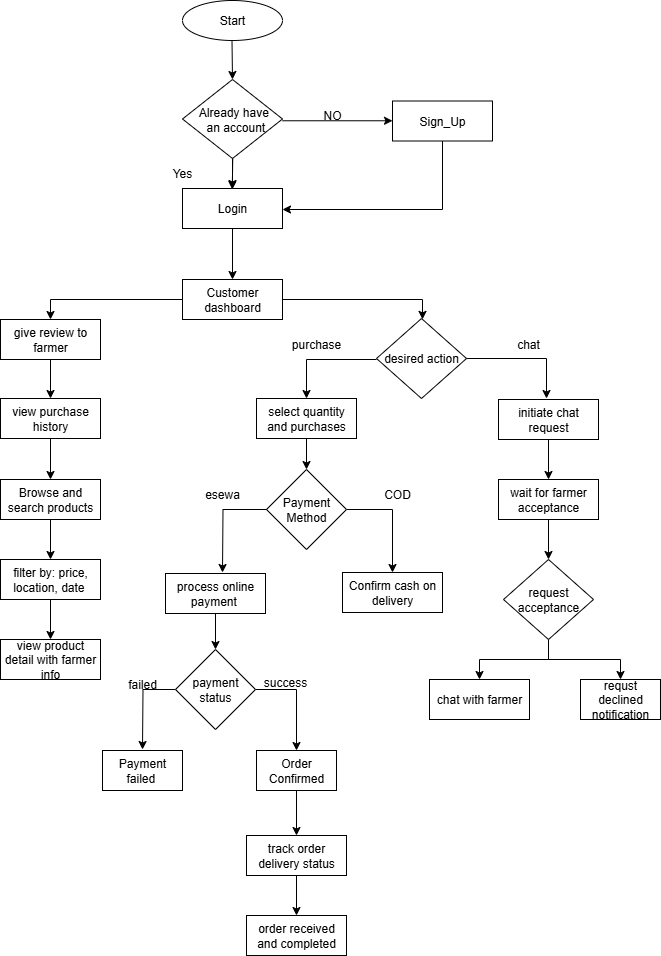

The diagram above was exported from draw.io. Its source (the exported page's mxGraphModel, read from the mxfile embedded in the PNG):
<mxGraphModel dx="1042" dy="562" grid="1" gridSize="10" guides="1" tooltips="1" connect="1" arrows="1" fold="1" page="1" pageScale="1" pageWidth="827" pageHeight="1169" math="0" shadow="0">
  <root>
    <mxCell id="0" />
    <mxCell id="1" parent="0" />
    <mxCell id="1QGPjZfyZcQNIy04lbgZ-1" value="Start" style="ellipse;whiteSpace=wrap;html=1;align=center;" vertex="1" parent="1">
      <mxGeometry x="302" y="41" width="100" height="40" as="geometry" />
    </mxCell>
    <mxCell id="1QGPjZfyZcQNIy04lbgZ-2" value="" style="endArrow=classic;html=1;rounded=0;" edge="1" parent="1">
      <mxGeometry width="50" height="50" relative="1" as="geometry">
        <mxPoint x="351.5" y="81" as="sourcePoint" />
        <mxPoint x="352" y="120" as="targetPoint" />
      </mxGeometry>
    </mxCell>
    <mxCell id="1QGPjZfyZcQNIy04lbgZ-3" value="" style="edgeStyle=orthogonalEdgeStyle;rounded=0;orthogonalLoop=1;jettySize=auto;html=1;" edge="1" parent="1" source="1QGPjZfyZcQNIy04lbgZ-4" target="1QGPjZfyZcQNIy04lbgZ-6">
      <mxGeometry relative="1" as="geometry" />
    </mxCell>
    <mxCell id="1QGPjZfyZcQNIy04lbgZ-4" value="&amp;nbsp;&lt;div&gt;&amp;nbsp; Already have&amp;nbsp;&lt;div&gt;&amp;nbsp; an account&lt;div&gt;&lt;br&gt;&lt;/div&gt;&lt;/div&gt;&lt;/div&gt;" style="shape=rhombus;perimeter=rhombusPerimeter;whiteSpace=wrap;html=1;align=center;" vertex="1" parent="1">
      <mxGeometry x="302" y="120" width="100" height="79" as="geometry" />
    </mxCell>
    <mxCell id="1QGPjZfyZcQNIy04lbgZ-5" value="Sign_Up" style="whiteSpace=wrap;html=1;align=center;" vertex="1" parent="1">
      <mxGeometry x="512" y="141.5" width="100" height="40" as="geometry" />
    </mxCell>
    <mxCell id="1QGPjZfyZcQNIy04lbgZ-6" value="Login" style="whiteSpace=wrap;html=1;align=center;" vertex="1" parent="1">
      <mxGeometry x="302" y="229" width="100" height="40" as="geometry" />
    </mxCell>
    <mxCell id="1QGPjZfyZcQNIy04lbgZ-7" value="" style="edgeStyle=orthogonalEdgeStyle;rounded=0;orthogonalLoop=1;jettySize=auto;html=1;" edge="1" parent="1" source="1QGPjZfyZcQNIy04lbgZ-9" target="1QGPjZfyZcQNIy04lbgZ-39">
      <mxGeometry relative="1" as="geometry">
        <Array as="points">
          <mxPoint x="170" y="340" />
        </Array>
      </mxGeometry>
    </mxCell>
    <mxCell id="1QGPjZfyZcQNIy04lbgZ-8" value="" style="edgeStyle=orthogonalEdgeStyle;rounded=0;orthogonalLoop=1;jettySize=auto;html=1;" edge="1" parent="1" source="1QGPjZfyZcQNIy04lbgZ-9" target="1QGPjZfyZcQNIy04lbgZ-22">
      <mxGeometry relative="1" as="geometry">
        <Array as="points">
          <mxPoint x="542" y="340" />
        </Array>
      </mxGeometry>
    </mxCell>
    <mxCell id="1QGPjZfyZcQNIy04lbgZ-9" value="Customer dashboard" style="whiteSpace=wrap;html=1;align=center;" vertex="1" parent="1">
      <mxGeometry x="302" y="320" width="100" height="40" as="geometry" />
    </mxCell>
    <mxCell id="1QGPjZfyZcQNIy04lbgZ-10" value="" style="edgeStyle=orthogonalEdgeStyle;rounded=0;orthogonalLoop=1;jettySize=auto;html=1;" edge="1" parent="1" source="1QGPjZfyZcQNIy04lbgZ-11" target="1QGPjZfyZcQNIy04lbgZ-19">
      <mxGeometry relative="1" as="geometry" />
    </mxCell>
    <mxCell id="1QGPjZfyZcQNIy04lbgZ-11" value="Browse and search products" style="whiteSpace=wrap;html=1;align=center;" vertex="1" parent="1">
      <mxGeometry x="120" y="520" width="100" height="40" as="geometry" />
    </mxCell>
    <mxCell id="1QGPjZfyZcQNIy04lbgZ-12" value="" style="endArrow=classic;html=1;rounded=0;entryX=0;entryY=0.5;entryDx=0;entryDy=0;" edge="1" parent="1">
      <mxGeometry width="50" height="50" relative="1" as="geometry">
        <mxPoint x="402" y="161.27" as="sourcePoint" />
        <mxPoint x="512" y="161.27" as="targetPoint" />
      </mxGeometry>
    </mxCell>
    <mxCell id="1QGPjZfyZcQNIy04lbgZ-13" value="" style="endArrow=classic;html=1;rounded=0;" edge="1" parent="1">
      <mxGeometry width="50" height="50" relative="1" as="geometry">
        <mxPoint x="352.25" y="199" as="sourcePoint" />
        <mxPoint x="351.75" y="230" as="targetPoint" />
      </mxGeometry>
    </mxCell>
    <mxCell id="1QGPjZfyZcQNIy04lbgZ-14" value="" style="endArrow=classic;html=1;rounded=0;exitX=0.5;exitY=1;exitDx=0;exitDy=0;" edge="1" parent="1" source="1QGPjZfyZcQNIy04lbgZ-6">
      <mxGeometry width="50" height="50" relative="1" as="geometry">
        <mxPoint x="342" y="381" as="sourcePoint" />
        <mxPoint x="352" y="320" as="targetPoint" />
      </mxGeometry>
    </mxCell>
    <mxCell id="1QGPjZfyZcQNIy04lbgZ-16" value="NO" style="text;html=1;align=center;verticalAlign=middle;whiteSpace=wrap;rounded=0;" vertex="1" parent="1">
      <mxGeometry x="422" y="141" width="60" height="30" as="geometry" />
    </mxCell>
    <mxCell id="1QGPjZfyZcQNIy04lbgZ-17" value="Yes" style="text;html=1;align=center;verticalAlign=middle;whiteSpace=wrap;rounded=0;" vertex="1" parent="1">
      <mxGeometry x="272" y="199" width="60" height="30" as="geometry" />
    </mxCell>
    <mxCell id="1QGPjZfyZcQNIy04lbgZ-18" value="" style="edgeStyle=orthogonalEdgeStyle;rounded=0;orthogonalLoop=1;jettySize=auto;html=1;" edge="1" parent="1" source="1QGPjZfyZcQNIy04lbgZ-19" target="1QGPjZfyZcQNIy04lbgZ-20">
      <mxGeometry relative="1" as="geometry" />
    </mxCell>
    <mxCell id="1QGPjZfyZcQNIy04lbgZ-19" value="filter by: price, location, date&amp;nbsp;" style="whiteSpace=wrap;html=1;align=center;" vertex="1" parent="1">
      <mxGeometry x="120" y="600" width="100" height="40" as="geometry" />
    </mxCell>
    <mxCell id="1QGPjZfyZcQNIy04lbgZ-20" value="view product detail with farmer info" style="whiteSpace=wrap;html=1;align=center;" vertex="1" parent="1">
      <mxGeometry x="120" y="680" width="100" height="40" as="geometry" />
    </mxCell>
    <mxCell id="1QGPjZfyZcQNIy04lbgZ-21" value="" style="edgeStyle=orthogonalEdgeStyle;rounded=0;orthogonalLoop=1;jettySize=auto;html=1;" edge="1" parent="1" target="1QGPjZfyZcQNIy04lbgZ-24">
      <mxGeometry relative="1" as="geometry">
        <mxPoint x="496" y="400" as="sourcePoint" />
        <Array as="points">
          <mxPoint x="426" y="400" />
        </Array>
      </mxGeometry>
    </mxCell>
    <mxCell id="1QGPjZfyZcQNIy04lbgZ-22" value="desired action" style="rhombus;whiteSpace=wrap;html=1;" vertex="1" parent="1">
      <mxGeometry x="496" y="359" width="90" height="80" as="geometry" />
    </mxCell>
    <mxCell id="1QGPjZfyZcQNIy04lbgZ-23" value="" style="edgeStyle=orthogonalEdgeStyle;rounded=0;orthogonalLoop=1;jettySize=auto;html=1;" edge="1" parent="1" source="1QGPjZfyZcQNIy04lbgZ-24" target="1QGPjZfyZcQNIy04lbgZ-28">
      <mxGeometry relative="1" as="geometry" />
    </mxCell>
    <mxCell id="1QGPjZfyZcQNIy04lbgZ-24" value="select quantity and purchases" style="whiteSpace=wrap;html=1;align=center;" vertex="1" parent="1">
      <mxGeometry x="376" y="439" width="100" height="40" as="geometry" />
    </mxCell>
    <mxCell id="1QGPjZfyZcQNIy04lbgZ-25" value="" style="edgeStyle=orthogonalEdgeStyle;rounded=0;orthogonalLoop=1;jettySize=auto;html=1;" edge="1" parent="1" source="1QGPjZfyZcQNIy04lbgZ-26" target="1QGPjZfyZcQNIy04lbgZ-44">
      <mxGeometry relative="1" as="geometry" />
    </mxCell>
    <mxCell id="1QGPjZfyZcQNIy04lbgZ-26" value="initiate chat request" style="whiteSpace=wrap;html=1;align=center;" vertex="1" parent="1">
      <mxGeometry x="618" y="440" width="100" height="40" as="geometry" />
    </mxCell>
    <mxCell id="1QGPjZfyZcQNIy04lbgZ-27" style="edgeStyle=orthogonalEdgeStyle;rounded=0;orthogonalLoop=1;jettySize=auto;html=1;" edge="1" parent="1" source="1QGPjZfyZcQNIy04lbgZ-28" target="1QGPjZfyZcQNIy04lbgZ-31">
      <mxGeometry relative="1" as="geometry">
        <Array as="points">
          <mxPoint x="512" y="550" />
        </Array>
      </mxGeometry>
    </mxCell>
    <mxCell id="1QGPjZfyZcQNIy04lbgZ-28" value="Payment Method" style="rhombus;whiteSpace=wrap;html=1;" vertex="1" parent="1">
      <mxGeometry x="386" y="510" width="80" height="80" as="geometry" />
    </mxCell>
    <mxCell id="1QGPjZfyZcQNIy04lbgZ-29" value="" style="edgeStyle=orthogonalEdgeStyle;rounded=0;orthogonalLoop=1;jettySize=auto;html=1;" edge="1" parent="1" source="1QGPjZfyZcQNIy04lbgZ-30" target="1QGPjZfyZcQNIy04lbgZ-34">
      <mxGeometry relative="1" as="geometry" />
    </mxCell>
    <mxCell id="1QGPjZfyZcQNIy04lbgZ-30" value="process online payment&amp;nbsp;" style="whiteSpace=wrap;html=1;align=center;" vertex="1" parent="1">
      <mxGeometry x="285" y="614" width="100" height="40" as="geometry" />
    </mxCell>
    <mxCell id="1QGPjZfyZcQNIy04lbgZ-31" value="Confirm cash on delivery" style="whiteSpace=wrap;html=1;align=center;" vertex="1" parent="1">
      <mxGeometry x="462" y="613" width="100" height="40" as="geometry" />
    </mxCell>
    <mxCell id="1QGPjZfyZcQNIy04lbgZ-32" style="edgeStyle=orthogonalEdgeStyle;rounded=0;orthogonalLoop=1;jettySize=auto;html=1;" edge="1" parent="1" source="1QGPjZfyZcQNIy04lbgZ-34" target="1QGPjZfyZcQNIy04lbgZ-37">
      <mxGeometry relative="1" as="geometry" />
    </mxCell>
    <mxCell id="1QGPjZfyZcQNIy04lbgZ-33" style="edgeStyle=orthogonalEdgeStyle;rounded=0;orthogonalLoop=1;jettySize=auto;html=1;" edge="1" parent="1" source="1QGPjZfyZcQNIy04lbgZ-34">
      <mxGeometry relative="1" as="geometry">
        <mxPoint x="262" y="790" as="targetPoint" />
      </mxGeometry>
    </mxCell>
    <mxCell id="1QGPjZfyZcQNIy04lbgZ-34" value="payment status" style="rhombus;whiteSpace=wrap;html=1;" vertex="1" parent="1">
      <mxGeometry x="295" y="690" width="80" height="80" as="geometry" />
    </mxCell>
    <mxCell id="1QGPjZfyZcQNIy04lbgZ-35" value="Payment failed&amp;nbsp;" style="whiteSpace=wrap;html=1;align=center;" vertex="1" parent="1">
      <mxGeometry x="222" y="791" width="80" height="40" as="geometry" />
    </mxCell>
    <mxCell id="1QGPjZfyZcQNIy04lbgZ-36" value="" style="edgeStyle=orthogonalEdgeStyle;rounded=0;orthogonalLoop=1;jettySize=auto;html=1;" edge="1" parent="1" source="1QGPjZfyZcQNIy04lbgZ-37" target="1QGPjZfyZcQNIy04lbgZ-41">
      <mxGeometry relative="1" as="geometry" />
    </mxCell>
    <mxCell id="1QGPjZfyZcQNIy04lbgZ-37" value="Order Confirmed" style="whiteSpace=wrap;html=1;align=center;" vertex="1" parent="1">
      <mxGeometry x="376" y="791" width="80" height="40" as="geometry" />
    </mxCell>
    <mxCell id="1QGPjZfyZcQNIy04lbgZ-38" value="" style="edgeStyle=orthogonalEdgeStyle;rounded=0;orthogonalLoop=1;jettySize=auto;html=1;" edge="1" parent="1" source="1QGPjZfyZcQNIy04lbgZ-39" target="1QGPjZfyZcQNIy04lbgZ-52">
      <mxGeometry relative="1" as="geometry" />
    </mxCell>
    <mxCell id="1QGPjZfyZcQNIy04lbgZ-39" value="give review to farmer" style="whiteSpace=wrap;html=1;align=center;" vertex="1" parent="1">
      <mxGeometry x="120" y="360" width="100" height="40" as="geometry" />
    </mxCell>
    <mxCell id="1QGPjZfyZcQNIy04lbgZ-40" value="" style="edgeStyle=orthogonalEdgeStyle;rounded=0;orthogonalLoop=1;jettySize=auto;html=1;" edge="1" parent="1" source="1QGPjZfyZcQNIy04lbgZ-41" target="1QGPjZfyZcQNIy04lbgZ-42">
      <mxGeometry relative="1" as="geometry" />
    </mxCell>
    <mxCell id="1QGPjZfyZcQNIy04lbgZ-41" value="track order delivery status" style="whiteSpace=wrap;html=1;align=center;" vertex="1" parent="1">
      <mxGeometry x="366" y="876" width="100" height="40" as="geometry" />
    </mxCell>
    <mxCell id="1QGPjZfyZcQNIy04lbgZ-42" value="order received and completed" style="whiteSpace=wrap;html=1;align=center;" vertex="1" parent="1">
      <mxGeometry x="366" y="956" width="100" height="40" as="geometry" />
    </mxCell>
    <mxCell id="1QGPjZfyZcQNIy04lbgZ-43" value="" style="edgeStyle=orthogonalEdgeStyle;rounded=0;orthogonalLoop=1;jettySize=auto;html=1;" edge="1" parent="1" source="1QGPjZfyZcQNIy04lbgZ-44" target="1QGPjZfyZcQNIy04lbgZ-47">
      <mxGeometry relative="1" as="geometry" />
    </mxCell>
    <mxCell id="1QGPjZfyZcQNIy04lbgZ-44" value="wait for farmer acceptance" style="whiteSpace=wrap;html=1;align=center;" vertex="1" parent="1">
      <mxGeometry x="618" y="520" width="100" height="40" as="geometry" />
    </mxCell>
    <mxCell id="1QGPjZfyZcQNIy04lbgZ-45" style="edgeStyle=orthogonalEdgeStyle;rounded=0;orthogonalLoop=1;jettySize=auto;html=1;entryX=0.5;entryY=0;entryDx=0;entryDy=0;" edge="1" parent="1" source="1QGPjZfyZcQNIy04lbgZ-47" target="1QGPjZfyZcQNIy04lbgZ-48">
      <mxGeometry relative="1" as="geometry" />
    </mxCell>
    <mxCell id="1QGPjZfyZcQNIy04lbgZ-46" style="edgeStyle=orthogonalEdgeStyle;rounded=0;orthogonalLoop=1;jettySize=auto;html=1;" edge="1" parent="1" source="1QGPjZfyZcQNIy04lbgZ-47" target="1QGPjZfyZcQNIy04lbgZ-49">
      <mxGeometry relative="1" as="geometry" />
    </mxCell>
    <mxCell id="1QGPjZfyZcQNIy04lbgZ-47" value="request acceptance" style="rhombus;whiteSpace=wrap;html=1;" vertex="1" parent="1">
      <mxGeometry x="623" y="600" width="90" height="80" as="geometry" />
    </mxCell>
    <mxCell id="1QGPjZfyZcQNIy04lbgZ-48" value="requst declined notification" style="whiteSpace=wrap;html=1;align=center;" vertex="1" parent="1">
      <mxGeometry x="700" y="720" width="80" height="40" as="geometry" />
    </mxCell>
    <mxCell id="1QGPjZfyZcQNIy04lbgZ-49" value="chat with farmer" style="whiteSpace=wrap;html=1;align=center;" vertex="1" parent="1">
      <mxGeometry x="549" y="720" width="100" height="40" as="geometry" />
    </mxCell>
    <mxCell id="1QGPjZfyZcQNIy04lbgZ-50" value="" style="endArrow=classic;html=1;rounded=0;exitX=0.5;exitY=1;exitDx=0;exitDy=0;" edge="1" parent="1" source="1QGPjZfyZcQNIy04lbgZ-5">
      <mxGeometry width="50" height="50" relative="1" as="geometry">
        <mxPoint x="352" y="300" as="sourcePoint" />
        <mxPoint x="402" y="250" as="targetPoint" />
        <Array as="points">
          <mxPoint x="562" y="250" />
        </Array>
      </mxGeometry>
    </mxCell>
    <mxCell id="1QGPjZfyZcQNIy04lbgZ-51" value="" style="edgeStyle=orthogonalEdgeStyle;rounded=0;orthogonalLoop=1;jettySize=auto;html=1;" edge="1" parent="1" source="1QGPjZfyZcQNIy04lbgZ-52" target="1QGPjZfyZcQNIy04lbgZ-11">
      <mxGeometry relative="1" as="geometry" />
    </mxCell>
    <mxCell id="1QGPjZfyZcQNIy04lbgZ-52" value="view purchase history" style="whiteSpace=wrap;html=1;align=center;" vertex="1" parent="1">
      <mxGeometry x="120" y="439" width="100" height="40" as="geometry" />
    </mxCell>
    <mxCell id="1QGPjZfyZcQNIy04lbgZ-53" value="" style="endArrow=classic;html=1;rounded=0;exitX=1;exitY=0.5;exitDx=0;exitDy=0;entryX=0.5;entryY=0;entryDx=0;entryDy=0;" edge="1" parent="1">
      <mxGeometry width="50" height="50" relative="1" as="geometry">
        <mxPoint x="586" y="399" as="sourcePoint" />
        <mxPoint x="666" y="439" as="targetPoint" />
        <Array as="points">
          <mxPoint x="666" y="399" />
        </Array>
      </mxGeometry>
    </mxCell>
    <mxCell id="1QGPjZfyZcQNIy04lbgZ-54" style="edgeStyle=orthogonalEdgeStyle;rounded=0;orthogonalLoop=1;jettySize=auto;html=1;" edge="1" parent="1" source="1QGPjZfyZcQNIy04lbgZ-28">
      <mxGeometry relative="1" as="geometry">
        <mxPoint x="342" y="613" as="targetPoint" />
      </mxGeometry>
    </mxCell>
    <mxCell id="1QGPjZfyZcQNIy04lbgZ-55" value="purchase" style="text;html=1;align=center;verticalAlign=middle;whiteSpace=wrap;rounded=0;" vertex="1" parent="1">
      <mxGeometry x="406" y="370" width="60" height="30" as="geometry" />
    </mxCell>
    <mxCell id="1QGPjZfyZcQNIy04lbgZ-56" value="chat" style="text;html=1;align=center;verticalAlign=middle;whiteSpace=wrap;rounded=0;" vertex="1" parent="1">
      <mxGeometry x="618" y="370" width="60" height="30" as="geometry" />
    </mxCell>
    <mxCell id="1QGPjZfyZcQNIy04lbgZ-57" value="esewa" style="text;html=1;align=center;verticalAlign=middle;whiteSpace=wrap;rounded=0;" vertex="1" parent="1">
      <mxGeometry x="312" y="520" width="60" height="30" as="geometry" />
    </mxCell>
    <mxCell id="1QGPjZfyZcQNIy04lbgZ-58" value="COD" style="text;html=1;align=center;verticalAlign=middle;whiteSpace=wrap;rounded=0;" vertex="1" parent="1">
      <mxGeometry x="487" y="520" width="60" height="30" as="geometry" />
    </mxCell>
    <mxCell id="1QGPjZfyZcQNIy04lbgZ-59" value="failed" style="text;html=1;align=center;verticalAlign=middle;whiteSpace=wrap;rounded=0;" vertex="1" parent="1">
      <mxGeometry x="232" y="710" width="60" height="30" as="geometry" />
    </mxCell>
    <mxCell id="1QGPjZfyZcQNIy04lbgZ-60" value="success" style="text;html=1;align=center;verticalAlign=middle;whiteSpace=wrap;rounded=0;" vertex="1" parent="1">
      <mxGeometry x="375" y="708" width="60" height="30" as="geometry" />
    </mxCell>
  </root>
</mxGraphModel>